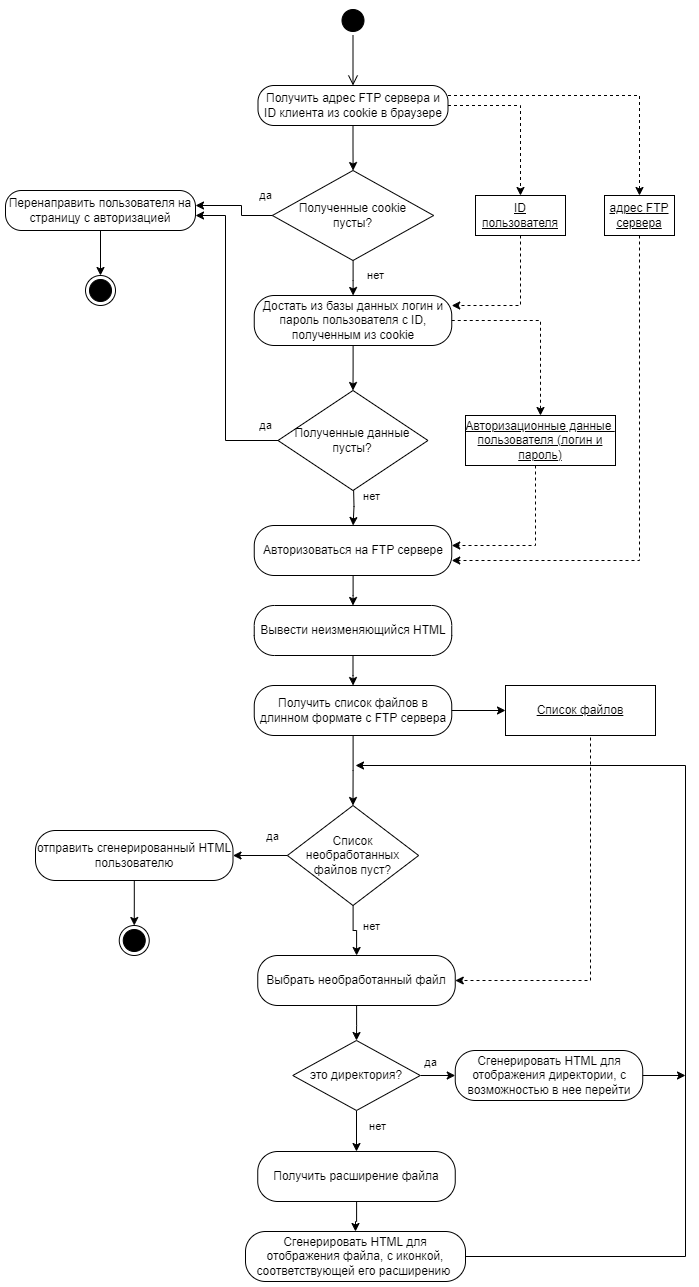

The diagram above was exported from draw.io. Its source (the exported page's mxGraphModel, read from the mxfile embedded in the PNG):
<mxGraphModel dx="1434" dy="791" grid="1" gridSize="10" guides="1" tooltips="1" connect="1" arrows="1" fold="1" page="1" pageScale="1" pageWidth="827" pageHeight="1169" math="0" shadow="0">
  <root>
    <mxCell id="0" />
    <mxCell id="1" parent="0" />
    <mxCell id="SQ9F4-V4XgrRl-EziHrh-17" value="" style="ellipse;html=1;shape=startState;fillColor=#000000;strokeColor=#000000;" parent="1" vertex="1">
      <mxGeometry x="342.5" width="30" height="30" as="geometry" />
    </mxCell>
    <mxCell id="SQ9F4-V4XgrRl-EziHrh-18" value="" style="edgeStyle=orthogonalEdgeStyle;html=1;verticalAlign=bottom;endArrow=open;endSize=8;strokeColor=#000000;rounded=0;" parent="1" source="SQ9F4-V4XgrRl-EziHrh-17" target="SQ9F4-V4XgrRl-EziHrh-19" edge="1">
      <mxGeometry relative="1" as="geometry">
        <mxPoint x="357.5" y="90" as="targetPoint" />
      </mxGeometry>
    </mxCell>
    <mxCell id="SQ9F4-V4XgrRl-EziHrh-26" style="edgeStyle=orthogonalEdgeStyle;rounded=0;orthogonalLoop=1;jettySize=auto;html=1;" parent="1" source="SQ9F4-V4XgrRl-EziHrh-19" target="SQ9F4-V4XgrRl-EziHrh-23" edge="1">
      <mxGeometry relative="1" as="geometry" />
    </mxCell>
    <mxCell id="SQ9F4-V4XgrRl-EziHrh-19" value="Получить адрес FTP сервера и ID клиента из cookie в браузере" style="rounded=1;whiteSpace=wrap;html=1;arcSize=40;" parent="1" vertex="1">
      <mxGeometry x="262.5" y="80" width="190" height="40" as="geometry" />
    </mxCell>
    <mxCell id="SQ9F4-V4XgrRl-EziHrh-29" value="да" style="edgeStyle=orthogonalEdgeStyle;rounded=0;orthogonalLoop=1;jettySize=auto;html=1;exitX=0;exitY=0.5;exitDx=0;exitDy=0;" parent="1" source="SQ9F4-V4XgrRl-EziHrh-23" target="SQ9F4-V4XgrRl-EziHrh-27" edge="1">
      <mxGeometry x="-0.8418" y="-20" relative="1" as="geometry">
        <Array as="points">
          <mxPoint x="246" y="210" />
          <mxPoint x="246" y="200" />
        </Array>
        <mxPoint as="offset" />
      </mxGeometry>
    </mxCell>
    <mxCell id="SQ9F4-V4XgrRl-EziHrh-34" value="нет" style="edgeStyle=orthogonalEdgeStyle;rounded=0;orthogonalLoop=1;jettySize=auto;html=1;" parent="1" source="SQ9F4-V4XgrRl-EziHrh-23" target="SQ9F4-V4XgrRl-EziHrh-33" edge="1">
      <mxGeometry x="-0.1409" y="22" relative="1" as="geometry">
        <mxPoint as="offset" />
      </mxGeometry>
    </mxCell>
    <mxCell id="SQ9F4-V4XgrRl-EziHrh-23" value="Полученные cookie &lt;br&gt;пусты?" style="rhombus;whiteSpace=wrap;html=1;" parent="1" vertex="1">
      <mxGeometry x="276.87" y="165" width="161.25" height="90" as="geometry" />
    </mxCell>
    <mxCell id="SQ9F4-V4XgrRl-EziHrh-31" style="edgeStyle=orthogonalEdgeStyle;rounded=0;orthogonalLoop=1;jettySize=auto;html=1;" parent="1" source="SQ9F4-V4XgrRl-EziHrh-27" target="SQ9F4-V4XgrRl-EziHrh-30" edge="1">
      <mxGeometry relative="1" as="geometry" />
    </mxCell>
    <mxCell id="SQ9F4-V4XgrRl-EziHrh-27" value="Перенаправить пользователя на страницу с авторизацией" style="rounded=1;whiteSpace=wrap;html=1;arcSize=40;" parent="1" vertex="1">
      <mxGeometry x="10" y="185" width="190" height="40" as="geometry" />
    </mxCell>
    <mxCell id="SQ9F4-V4XgrRl-EziHrh-30" value="" style="ellipse;html=1;shape=endState;fillColor=#000000;strokeColor=#000000;" parent="1" vertex="1">
      <mxGeometry x="90" y="270" width="30" height="30" as="geometry" />
    </mxCell>
    <mxCell id="SQ9F4-V4XgrRl-EziHrh-36" style="edgeStyle=orthogonalEdgeStyle;rounded=0;orthogonalLoop=1;jettySize=auto;html=1;" parent="1" source="SQ9F4-V4XgrRl-EziHrh-33" target="SQ9F4-V4XgrRl-EziHrh-35" edge="1">
      <mxGeometry relative="1" as="geometry" />
    </mxCell>
    <mxCell id="SQ9F4-V4XgrRl-EziHrh-33" value="Достать из базы данных логин и пароль пользователя с ID, полученным из cookie" style="rounded=1;whiteSpace=wrap;html=1;arcSize=40;" parent="1" vertex="1">
      <mxGeometry x="258.75" y="290" width="197.5" height="50" as="geometry" />
    </mxCell>
    <mxCell id="SQ9F4-V4XgrRl-EziHrh-42" style="edgeStyle=orthogonalEdgeStyle;rounded=0;orthogonalLoop=1;jettySize=auto;html=1;" parent="1" target="SQ9F4-V4XgrRl-EziHrh-41" edge="1">
      <mxGeometry relative="1" as="geometry">
        <mxPoint x="358" y="480" as="sourcePoint" />
      </mxGeometry>
    </mxCell>
    <mxCell id="SQ9F4-V4XgrRl-EziHrh-64" value="нет" style="edgeLabel;html=1;align=center;verticalAlign=middle;resizable=0;points=[];" parent="SQ9F4-V4XgrRl-EziHrh-42" vertex="1" connectable="0">
      <mxGeometry x="-0.4501" relative="1" as="geometry">
        <mxPoint x="17" as="offset" />
      </mxGeometry>
    </mxCell>
    <mxCell id="SQ9F4-V4XgrRl-EziHrh-35" value="Полученные данные пусты?" style="rhombus;whiteSpace=wrap;html=1;" parent="1" vertex="1">
      <mxGeometry x="282.49" y="385" width="150" height="100" as="geometry" />
    </mxCell>
    <mxCell id="SQ9F4-V4XgrRl-EziHrh-37" value="да" style="endArrow=classic;html=1;rounded=0;exitX=0;exitY=0.5;exitDx=0;exitDy=0;edgeStyle=orthogonalEdgeStyle;" parent="1" source="SQ9F4-V4XgrRl-EziHrh-35" target="SQ9F4-V4XgrRl-EziHrh-27" edge="1">
      <mxGeometry x="-0.9213" y="-15" width="50" height="50" relative="1" as="geometry">
        <mxPoint x="40" y="350" as="sourcePoint" />
        <mxPoint x="140" y="350" as="targetPoint" />
        <Array as="points">
          <mxPoint x="230" y="435" />
          <mxPoint x="230" y="210" />
        </Array>
        <mxPoint as="offset" />
      </mxGeometry>
    </mxCell>
    <mxCell id="SQ9F4-V4XgrRl-EziHrh-62" style="edgeStyle=orthogonalEdgeStyle;rounded=0;orthogonalLoop=1;jettySize=auto;html=1;entryX=0.5;entryY=0;entryDx=0;entryDy=0;" parent="1" source="SQ9F4-V4XgrRl-EziHrh-41" target="SQ9F4-V4XgrRl-EziHrh-65" edge="1">
      <mxGeometry relative="1" as="geometry">
        <mxPoint x="357.5" y="630" as="targetPoint" />
      </mxGeometry>
    </mxCell>
    <mxCell id="SQ9F4-V4XgrRl-EziHrh-41" value="Авторизоваться на FTP сервере" style="rounded=1;whiteSpace=wrap;html=1;arcSize=40;" parent="1" vertex="1">
      <mxGeometry x="258.75" y="520" width="197.5" height="50" as="geometry" />
    </mxCell>
    <mxCell id="SQ9F4-V4XgrRl-EziHrh-44" value="&lt;div style=&quot;&quot;&gt;&lt;u style=&quot;background-color: initial;&quot;&gt;ID пользователя&lt;/u&gt;&lt;br&gt;&lt;/div&gt;" style="rounded=0;whiteSpace=wrap;html=1;align=center;" parent="1" vertex="1">
      <mxGeometry x="480" y="190" width="90" height="40" as="geometry" />
    </mxCell>
    <mxCell id="SQ9F4-V4XgrRl-EziHrh-45" value="&lt;div style=&quot;&quot;&gt;&lt;u style=&quot;background-color: initial;&quot;&gt;адрес&amp;nbsp;&lt;/u&gt;&lt;u style=&quot;background-color: initial;&quot;&gt;FTP сервера&lt;/u&gt;&lt;br&gt;&lt;/div&gt;" style="rounded=0;whiteSpace=wrap;html=1;align=center;" parent="1" vertex="1">
      <mxGeometry x="609" y="190" width="70" height="40" as="geometry" />
    </mxCell>
    <mxCell id="SQ9F4-V4XgrRl-EziHrh-46" value="&lt;div style=&quot;&quot;&gt;&lt;span style=&quot;background-color: initial;&quot;&gt;&lt;u&gt;Авторизационные&lt;/u&gt;&lt;/span&gt;&lt;u&gt;&amp;nbsp;данные&amp;nbsp; пользователя (логин и пароль)&lt;/u&gt;&lt;/div&gt;" style="rounded=0;whiteSpace=wrap;html=1;align=center;" parent="1" vertex="1">
      <mxGeometry x="470" y="410" width="150" height="50" as="geometry" />
    </mxCell>
    <mxCell id="SQ9F4-V4XgrRl-EziHrh-52" value="" style="endArrow=classic;html=1;rounded=0;entryX=0.5;entryY=0;entryDx=0;entryDy=0;dashed=1;edgeStyle=orthogonalEdgeStyle;" parent="1" source="SQ9F4-V4XgrRl-EziHrh-19" target="SQ9F4-V4XgrRl-EziHrh-44" edge="1">
      <mxGeometry width="50" height="50" relative="1" as="geometry">
        <mxPoint x="560" y="80" as="sourcePoint" />
        <mxPoint x="660" y="80" as="targetPoint" />
      </mxGeometry>
    </mxCell>
    <mxCell id="SQ9F4-V4XgrRl-EziHrh-53" value="" style="endArrow=classic;html=1;rounded=0;entryX=0.5;entryY=0;entryDx=0;entryDy=0;dashed=1;edgeStyle=orthogonalEdgeStyle;" parent="1" source="SQ9F4-V4XgrRl-EziHrh-19" target="SQ9F4-V4XgrRl-EziHrh-45" edge="1">
      <mxGeometry width="50" height="50" relative="1" as="geometry">
        <mxPoint x="463" y="127" as="sourcePoint" />
        <mxPoint x="535" y="140" as="targetPoint" />
        <Array as="points">
          <mxPoint x="644" y="90" />
        </Array>
      </mxGeometry>
    </mxCell>
    <mxCell id="SQ9F4-V4XgrRl-EziHrh-54" value="" style="endArrow=classic;html=1;rounded=0;exitX=0.5;exitY=1;exitDx=0;exitDy=0;dashed=1;edgeStyle=orthogonalEdgeStyle;" parent="1" source="SQ9F4-V4XgrRl-EziHrh-44" target="SQ9F4-V4XgrRl-EziHrh-33" edge="1">
      <mxGeometry width="50" height="50" relative="1" as="geometry">
        <mxPoint x="510" y="250" as="sourcePoint" />
        <mxPoint x="610" y="250" as="targetPoint" />
        <Array as="points">
          <mxPoint x="525" y="300" />
        </Array>
      </mxGeometry>
    </mxCell>
    <mxCell id="SQ9F4-V4XgrRl-EziHrh-55" value="" style="endArrow=classic;html=1;rounded=0;entryX=0.5;entryY=0;entryDx=0;entryDy=0;dashed=1;edgeStyle=orthogonalEdgeStyle;" parent="1" source="SQ9F4-V4XgrRl-EziHrh-33" target="SQ9F4-V4XgrRl-EziHrh-46" edge="1">
      <mxGeometry width="50" height="50" relative="1" as="geometry">
        <mxPoint x="630" y="250" as="sourcePoint" />
        <mxPoint x="730" y="250" as="targetPoint" />
      </mxGeometry>
    </mxCell>
    <mxCell id="SQ9F4-V4XgrRl-EziHrh-57" value="" style="endArrow=classic;html=1;rounded=0;dashed=1;edgeStyle=orthogonalEdgeStyle;" parent="1" source="SQ9F4-V4XgrRl-EziHrh-46" target="SQ9F4-V4XgrRl-EziHrh-41" edge="1">
      <mxGeometry width="50" height="50" relative="1" as="geometry">
        <mxPoint x="720" y="470" as="sourcePoint" />
        <mxPoint x="820" y="470" as="targetPoint" />
        <Array as="points">
          <mxPoint x="540" y="540" />
        </Array>
      </mxGeometry>
    </mxCell>
    <mxCell id="SQ9F4-V4XgrRl-EziHrh-58" value="" style="endArrow=classic;html=1;rounded=0;dashed=1;edgeStyle=orthogonalEdgeStyle;exitX=0.5;exitY=1;exitDx=0;exitDy=0;" parent="1" source="SQ9F4-V4XgrRl-EziHrh-45" target="SQ9F4-V4XgrRl-EziHrh-41" edge="1">
      <mxGeometry width="50" height="50" relative="1" as="geometry">
        <mxPoint x="516" y="470" as="sourcePoint" />
        <mxPoint x="407" y="540" as="targetPoint" />
        <Array as="points">
          <mxPoint x="644" y="555" />
        </Array>
      </mxGeometry>
    </mxCell>
    <mxCell id="SQ9F4-V4XgrRl-EziHrh-68" style="edgeStyle=orthogonalEdgeStyle;rounded=0;orthogonalLoop=1;jettySize=auto;html=1;" parent="1" source="SQ9F4-V4XgrRl-EziHrh-65" target="SQ9F4-V4XgrRl-EziHrh-67" edge="1">
      <mxGeometry relative="1" as="geometry" />
    </mxCell>
    <mxCell id="SQ9F4-V4XgrRl-EziHrh-65" value="Вывести неизменяющийся HTML" style="rounded=1;whiteSpace=wrap;html=1;arcSize=40;" parent="1" vertex="1">
      <mxGeometry x="258.74" y="600" width="197.5" height="50" as="geometry" />
    </mxCell>
    <mxCell id="SQ9F4-V4XgrRl-EziHrh-105" style="edgeStyle=orthogonalEdgeStyle;rounded=0;orthogonalLoop=1;jettySize=auto;html=1;entryX=0.5;entryY=0;entryDx=0;entryDy=0;" parent="1" source="SQ9F4-V4XgrRl-EziHrh-67" target="SQ9F4-V4XgrRl-EziHrh-104" edge="1">
      <mxGeometry relative="1" as="geometry" />
    </mxCell>
    <mxCell id="SQ9F4-V4XgrRl-EziHrh-67" value="Получить список файлов в длинном формате с FTP сервера" style="rounded=1;whiteSpace=wrap;html=1;arcSize=40;" parent="1" vertex="1">
      <mxGeometry x="258.75" y="680" width="197.5" height="50" as="geometry" />
    </mxCell>
    <mxCell id="SQ9F4-V4XgrRl-EziHrh-80" style="edgeStyle=orthogonalEdgeStyle;rounded=0;orthogonalLoop=1;jettySize=auto;html=1;entryX=0.5;entryY=0;entryDx=0;entryDy=0;" parent="1" source="SQ9F4-V4XgrRl-EziHrh-75" target="SQ9F4-V4XgrRl-EziHrh-87" edge="1">
      <mxGeometry relative="1" as="geometry">
        <mxPoint x="399.4799999999999" y="1044" as="targetPoint" />
      </mxGeometry>
    </mxCell>
    <mxCell id="SQ9F4-V4XgrRl-EziHrh-75" value="Выбрать необработанный файл" style="rounded=1;whiteSpace=wrap;html=1;arcSize=40;" parent="1" vertex="1">
      <mxGeometry x="262.25" y="950" width="197.5" height="50" as="geometry" />
    </mxCell>
    <mxCell id="SQ9F4-V4XgrRl-EziHrh-86" style="edgeStyle=orthogonalEdgeStyle;rounded=0;orthogonalLoop=1;jettySize=auto;html=1;" parent="1" source="SQ9F4-V4XgrRl-EziHrh-81" target="SQ9F4-V4XgrRl-EziHrh-85" edge="1">
      <mxGeometry relative="1" as="geometry" />
    </mxCell>
    <mxCell id="SQ9F4-V4XgrRl-EziHrh-81" value="Получить расширение файла" style="rounded=1;whiteSpace=wrap;html=1;arcSize=40;" parent="1" vertex="1">
      <mxGeometry x="262.25" y="1146" width="197.5" height="50" as="geometry" />
    </mxCell>
    <mxCell id="SQ9F4-V4XgrRl-EziHrh-85" value="Сгенерировать HTML для отображения файла, с иконкой, соответствующей его расширению&amp;nbsp;" style="rounded=1;whiteSpace=wrap;html=1;arcSize=40;" parent="1" vertex="1">
      <mxGeometry x="250" y="1226" width="220" height="50" as="geometry" />
    </mxCell>
    <mxCell id="SQ9F4-V4XgrRl-EziHrh-90" style="edgeStyle=orthogonalEdgeStyle;rounded=0;orthogonalLoop=1;jettySize=auto;html=1;entryX=0;entryY=0.5;entryDx=0;entryDy=0;exitX=1;exitY=0.5;exitDx=0;exitDy=0;" parent="1" source="SQ9F4-V4XgrRl-EziHrh-87" target="SQ9F4-V4XgrRl-EziHrh-89" edge="1">
      <mxGeometry relative="1" as="geometry" />
    </mxCell>
    <mxCell id="SQ9F4-V4XgrRl-EziHrh-91" value="да" style="edgeLabel;html=1;align=center;verticalAlign=middle;resizable=0;points=[];" parent="SQ9F4-V4XgrRl-EziHrh-90" vertex="1" connectable="0">
      <mxGeometry x="-0.5748" relative="1" as="geometry">
        <mxPoint x="3" y="-14" as="offset" />
      </mxGeometry>
    </mxCell>
    <mxCell id="SQ9F4-V4XgrRl-EziHrh-113" style="edgeStyle=orthogonalEdgeStyle;rounded=0;orthogonalLoop=1;jettySize=auto;html=1;" parent="1" source="SQ9F4-V4XgrRl-EziHrh-87" target="SQ9F4-V4XgrRl-EziHrh-81" edge="1">
      <mxGeometry relative="1" as="geometry" />
    </mxCell>
    <mxCell id="SQ9F4-V4XgrRl-EziHrh-114" value="нет" style="edgeLabel;html=1;align=center;verticalAlign=middle;resizable=0;points=[];" parent="SQ9F4-V4XgrRl-EziHrh-113" vertex="1" connectable="0">
      <mxGeometry x="-0.2618" y="5" relative="1" as="geometry">
        <mxPoint x="15" as="offset" />
      </mxGeometry>
    </mxCell>
    <mxCell id="SQ9F4-V4XgrRl-EziHrh-87" value="это директория?" style="rhombus;whiteSpace=wrap;html=1;" parent="1" vertex="1">
      <mxGeometry x="297.25" y="1035" width="127.5" height="70" as="geometry" />
    </mxCell>
    <mxCell id="SQ9F4-V4XgrRl-EziHrh-89" value="Сгенерировать HTML для отображения директории, с возможностью в нее перейти" style="rounded=1;whiteSpace=wrap;html=1;arcSize=40;" parent="1" vertex="1">
      <mxGeometry x="459.75" y="1045" width="187.5" height="50" as="geometry" />
    </mxCell>
    <mxCell id="SQ9F4-V4XgrRl-EziHrh-122" style="edgeStyle=orthogonalEdgeStyle;rounded=0;orthogonalLoop=1;jettySize=auto;html=1;entryX=1;entryY=0.5;entryDx=0;entryDy=0;" parent="1" source="SQ9F4-V4XgrRl-EziHrh-104" target="SQ9F4-V4XgrRl-EziHrh-121" edge="1">
      <mxGeometry relative="1" as="geometry" />
    </mxCell>
    <mxCell id="SQ9F4-V4XgrRl-EziHrh-123" value="да" style="edgeLabel;html=1;align=center;verticalAlign=middle;resizable=0;points=[];" parent="SQ9F4-V4XgrRl-EziHrh-122" vertex="1" connectable="0">
      <mxGeometry x="-0.2913" relative="1" as="geometry">
        <mxPoint x="4" y="-20" as="offset" />
      </mxGeometry>
    </mxCell>
    <mxCell id="SQ9F4-V4XgrRl-EziHrh-127" style="edgeStyle=orthogonalEdgeStyle;rounded=0;orthogonalLoop=1;jettySize=auto;html=1;" parent="1" source="SQ9F4-V4XgrRl-EziHrh-104" target="SQ9F4-V4XgrRl-EziHrh-75" edge="1">
      <mxGeometry relative="1" as="geometry" />
    </mxCell>
    <mxCell id="SQ9F4-V4XgrRl-EziHrh-129" value="нет" style="edgeLabel;html=1;align=center;verticalAlign=middle;resizable=0;points=[];" parent="SQ9F4-V4XgrRl-EziHrh-127" vertex="1" connectable="0">
      <mxGeometry x="0.1205" y="-1" relative="1" as="geometry">
        <mxPoint x="15" y="-6" as="offset" />
      </mxGeometry>
    </mxCell>
    <mxCell id="SQ9F4-V4XgrRl-EziHrh-104" value="Список необработанных файлов пуст?" style="rhombus;whiteSpace=wrap;html=1;" parent="1" vertex="1">
      <mxGeometry x="291.87" y="800" width="131.25" height="100" as="geometry" />
    </mxCell>
    <mxCell id="SQ9F4-V4XgrRl-EziHrh-109" value="&lt;div style=&quot;&quot;&gt;&lt;u&gt;Список файлов&lt;/u&gt;&lt;/div&gt;" style="rounded=0;whiteSpace=wrap;html=1;align=center;" parent="1" vertex="1">
      <mxGeometry x="510" y="680" width="150" height="50" as="geometry" />
    </mxCell>
    <mxCell id="SQ9F4-V4XgrRl-EziHrh-116" value="" style="endArrow=classic;html=1;rounded=0;exitX=1;exitY=0.5;exitDx=0;exitDy=0;edgeStyle=orthogonalEdgeStyle;" parent="1" source="SQ9F4-V4XgrRl-EziHrh-85" edge="1">
      <mxGeometry width="50" height="50" relative="1" as="geometry">
        <mxPoint x="880" y="920" as="sourcePoint" />
        <mxPoint x="360" y="760" as="targetPoint" />
        <Array as="points">
          <mxPoint x="690" y="1251" />
          <mxPoint x="690" y="760" />
        </Array>
      </mxGeometry>
    </mxCell>
    <mxCell id="SQ9F4-V4XgrRl-EziHrh-117" value="" style="endArrow=classic;html=1;rounded=0;exitX=1;exitY=0.5;exitDx=0;exitDy=0;" parent="1" source="SQ9F4-V4XgrRl-EziHrh-89" edge="1">
      <mxGeometry width="50" height="50" relative="1" as="geometry">
        <mxPoint x="590" y="1005" as="sourcePoint" />
        <mxPoint x="690" y="1070" as="targetPoint" />
      </mxGeometry>
    </mxCell>
    <mxCell id="SQ9F4-V4XgrRl-EziHrh-120" value="" style="endArrow=classic;html=1;rounded=0;dashed=1;edgeStyle=orthogonalEdgeStyle;exitX=0.5;exitY=1;exitDx=0;exitDy=0;" parent="1" source="SQ9F4-V4XgrRl-EziHrh-109" target="SQ9F4-V4XgrRl-EziHrh-75" edge="1">
      <mxGeometry width="50" height="50" relative="1" as="geometry">
        <mxPoint x="850" y="680" as="sourcePoint" />
        <mxPoint x="950" y="680" as="targetPoint" />
        <Array as="points">
          <mxPoint x="595" y="975" />
        </Array>
      </mxGeometry>
    </mxCell>
    <mxCell id="SQ9F4-V4XgrRl-EziHrh-126" style="edgeStyle=orthogonalEdgeStyle;rounded=0;orthogonalLoop=1;jettySize=auto;html=1;entryX=0.5;entryY=0;entryDx=0;entryDy=0;" parent="1" source="SQ9F4-V4XgrRl-EziHrh-121" target="SQ9F4-V4XgrRl-EziHrh-124" edge="1">
      <mxGeometry relative="1" as="geometry" />
    </mxCell>
    <mxCell id="SQ9F4-V4XgrRl-EziHrh-121" value="отправить сгенерированный HTML пользователю" style="rounded=1;whiteSpace=wrap;html=1;arcSize=40;" parent="1" vertex="1">
      <mxGeometry x="40" y="825" width="197.5" height="50" as="geometry" />
    </mxCell>
    <mxCell id="SQ9F4-V4XgrRl-EziHrh-124" value="" style="ellipse;html=1;shape=endState;fillColor=#000000;strokeColor=#000000;" parent="1" vertex="1">
      <mxGeometry x="123.75" y="920" width="30" height="30" as="geometry" />
    </mxCell>
    <mxCell id="SQ9F4-V4XgrRl-EziHrh-128" value="" style="endArrow=classic;html=1;rounded=0;exitX=1;exitY=0.5;exitDx=0;exitDy=0;" parent="1" source="SQ9F4-V4XgrRl-EziHrh-67" target="SQ9F4-V4XgrRl-EziHrh-109" edge="1">
      <mxGeometry width="50" height="50" relative="1" as="geometry">
        <mxPoint x="630" y="640" as="sourcePoint" />
        <mxPoint x="730" y="640" as="targetPoint" />
      </mxGeometry>
    </mxCell>
  </root>
</mxGraphModel>